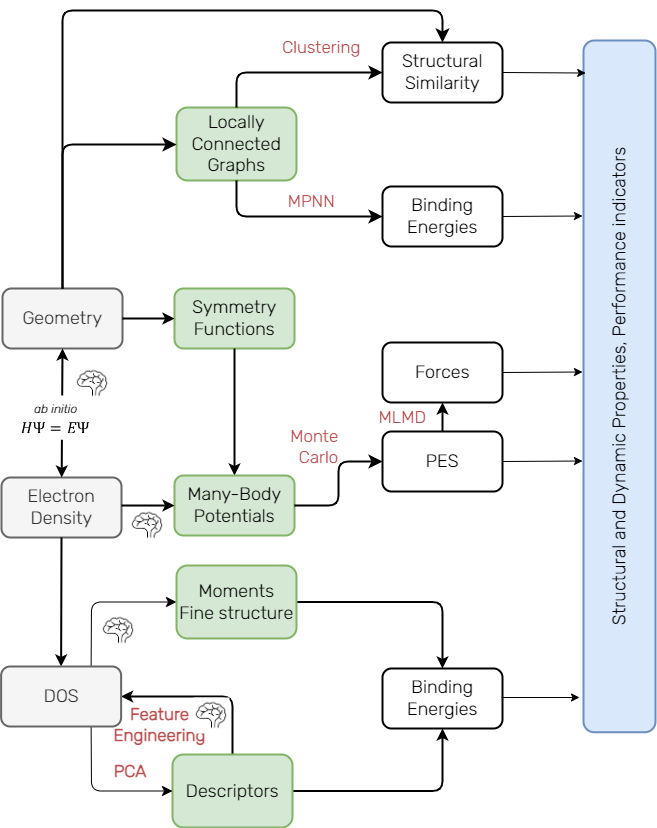

The diagram above was exported from draw.io. Its source (the exported page's mxGraphModel, read from the mxfile embedded in the PNG):
<mxGraphModel dx="1448" dy="1756" grid="0" gridSize="10" guides="1" tooltips="1" connect="1" arrows="1" fold="1" page="1" pageScale="1" pageWidth="1169" pageHeight="827" math="0" shadow="0">
  <root>
    <mxCell id="0" />
    <mxCell id="1" parent="0" />
    <mxCell id="s9PK78JfT4W9NMTNqEp0-1" value="Geometry" style="rounded=1;whiteSpace=wrap;html=1;fontFamily=Rubik light;fontSize=18;fillColor=#f5f5f5;strokeColor=#666666;fontColor=#333333;strokeWidth=2;" parent="1" vertex="1">
      <mxGeometry x="80" y="272" width="120" height="60" as="geometry" />
    </mxCell>
    <mxCell id="s9PK78JfT4W9NMTNqEp0-3" value="Electron Density" style="rounded=1;whiteSpace=wrap;html=1;fontFamily=Rubik light;fontSize=18;fillColor=#f5f5f5;strokeColor=#666666;fontColor=#333333;strokeWidth=2;" parent="1" vertex="1">
      <mxGeometry x="79" y="461" width="120" height="60" as="geometry" />
    </mxCell>
    <mxCell id="s9PK78JfT4W9NMTNqEp0-4" value="" style="endArrow=classic;startArrow=classic;html=1;rounded=0;entryX=0.5;entryY=1;entryDx=0;entryDy=0;strokeWidth=2;" parent="1" source="s9PK78JfT4W9NMTNqEp0-3" target="s9PK78JfT4W9NMTNqEp0-1" edge="1">
      <mxGeometry width="50" height="50" relative="1" as="geometry">
        <mxPoint x="410" y="380" as="sourcePoint" />
        <mxPoint x="460" y="330" as="targetPoint" />
      </mxGeometry>
    </mxCell>
    <mxCell id="s9PK78JfT4W9NMTNqEp0-14" value="Forces" style="rounded=1;whiteSpace=wrap;html=1;fontFamily=Rubik light;fontSize=18;strokeWidth=2;" parent="1" vertex="1">
      <mxGeometry x="460" y="326" width="120" height="60" as="geometry" />
    </mxCell>
    <mxCell id="s9PK78JfT4W9NMTNqEp0-15" value="PES" style="rounded=1;whiteSpace=wrap;html=1;fontFamily=Rubik light;fontSize=18;strokeWidth=2;" parent="1" vertex="1">
      <mxGeometry x="460" y="415" width="120" height="60" as="geometry" />
    </mxCell>
    <mxCell id="s9PK78JfT4W9NMTNqEp0-18" value="" style="endArrow=classic;html=1;rounded=0;entryX=0.5;entryY=1;entryDx=0;entryDy=0;exitX=0.5;exitY=0;exitDx=0;exitDy=0;strokeWidth=2;" parent="1" source="s9PK78JfT4W9NMTNqEp0-15" target="s9PK78JfT4W9NMTNqEp0-14" edge="1">
      <mxGeometry width="50" height="50" relative="1" as="geometry">
        <mxPoint x="574" y="496" as="sourcePoint" />
        <mxPoint x="624" y="446" as="targetPoint" />
      </mxGeometry>
    </mxCell>
    <mxCell id="s9PK78JfT4W9NMTNqEp0-27" value="Binding Energies" style="rounded=1;whiteSpace=wrap;html=1;fontFamily=Rubik light;fontSize=18;strokeWidth=2;" parent="1" vertex="1">
      <mxGeometry x="460" y="652" width="120" height="60" as="geometry" />
    </mxCell>
    <mxCell id="s9PK78JfT4W9NMTNqEp0-29" value="Structural and Dynamic Properties, Performance indicators" style="rounded=1;whiteSpace=wrap;html=1;fontFamily=Rubik light;fontSize=18;fillColor=#dae8fc;strokeColor=#6c8ebf;direction=west;rotation=270;strokeWidth=2;" parent="1" vertex="1">
      <mxGeometry x="351.13" y="333.88" width="691.75" height="72" as="geometry" />
    </mxCell>
    <mxCell id="s9PK78JfT4W9NMTNqEp0-33" value="" style="edgeStyle=elbowEdgeStyle;elbow=horizontal;endArrow=classic;html=1;rounded=1;endSize=8;startSize=8;entryX=0;entryY=0.5;entryDx=0;entryDy=0;exitX=0.75;exitY=0;exitDx=0;exitDy=0;" parent="1" source="s9PK78JfT4W9NMTNqEp0-23" target="PVXw23haYuh2qsbXML__-7" edge="1">
      <mxGeometry width="50" height="50" relative="1" as="geometry">
        <mxPoint x="139" y="617" as="sourcePoint" />
        <mxPoint x="454.5999999999999" y="580.88" as="targetPoint" />
        <Array as="points">
          <mxPoint x="169" y="556" />
        </Array>
      </mxGeometry>
    </mxCell>
    <mxCell id="s9PK78JfT4W9NMTNqEp0-46" value="Monte Carlo" style="text;html=1;align=right;verticalAlign=middle;whiteSpace=wrap;rounded=0;fontFamily=Rubik light;fontSize=17;fillColor=#FFFFFF;fontColor=#b85050;" parent="1" vertex="1">
      <mxGeometry x="368" y="411.5" width="50" height="37" as="geometry" />
    </mxCell>
    <mxCell id="s9PK78JfT4W9NMTNqEp0-64" value="ab initio" style="text;html=1;strokeColor=none;fillColor=#FFFFFF;align=center;verticalAlign=top;whiteSpace=wrap;rounded=0;fontFamily=Rubik light;fontStyle=2" parent="1" vertex="1">
      <mxGeometry x="85.62" y="379" width="95" height="44" as="geometry" />
    </mxCell>
    <mxCell id="s9PK78JfT4W9NMTNqEp0-65" value="" style="shape=image;verticalLabelPosition=bottom;labelBackgroundColor=default;verticalAlign=top;aspect=fixed;imageAspect=0;image=data:image/png,(base64 omitted: 1296 chars);strokeColor=#050505;imageBackground=#FFFFFF;" parent="1" vertex="1">
      <mxGeometry x="93" y="401.5" width="80.23" height="21.5" as="geometry" />
    </mxCell>
    <mxCell id="s9PK78JfT4W9NMTNqEp0-67" value="Feature Engineering" style="text;html=1;strokeColor=none;fillColor=#FFFFFF;align=center;verticalAlign=middle;whiteSpace=wrap;rounded=0;fontFamily=Rubik light;fontColor=#b85050;fontStyle=1;fontSize=17;" parent="1" vertex="1">
      <mxGeometry x="173.23" y="698" width="129" height="20" as="geometry" />
    </mxCell>
    <mxCell id="PVXw23haYuh2qsbXML__-1" value="Symmetry&lt;br&gt;Functions" style="rounded=1;whiteSpace=wrap;html=1;fontFamily=Rubik light;fontSize=18;fillColor=#d5e8d4;strokeColor=#82b366;strokeWidth=2;" vertex="1" parent="1">
      <mxGeometry x="252" y="272" width="120" height="60" as="geometry" />
    </mxCell>
    <mxCell id="PVXw23haYuh2qsbXML__-3" value="" style="endArrow=classic;html=1;rounded=0;exitX=0.5;exitY=1;exitDx=0;exitDy=0;strokeWidth=2;" edge="1" parent="1" source="PVXw23haYuh2qsbXML__-1" target="PVXw23haYuh2qsbXML__-28">
      <mxGeometry width="50" height="50" relative="1" as="geometry">
        <mxPoint x="375" y="384" as="sourcePoint" />
        <mxPoint x="314.96000000000004" y="458.5" as="targetPoint" />
      </mxGeometry>
    </mxCell>
    <mxCell id="s9PK78JfT4W9NMTNqEp0-44" value="MLMD" style="text;html=1;align=center;verticalAlign=middle;whiteSpace=wrap;rounded=0;fontFamily=Rubik light;fontSize=17;fillColor=#FFFFFF;fontColor=#b85050;" parent="1" vertex="1">
      <mxGeometry x="451" y="390.5" width="58" height="21" as="geometry" />
    </mxCell>
    <mxCell id="PVXw23haYuh2qsbXML__-35" style="edgeStyle=orthogonalEdgeStyle;rounded=1;orthogonalLoop=1;jettySize=auto;html=1;exitX=1;exitY=0.5;exitDx=0;exitDy=0;strokeWidth=2;entryX=0.5;entryY=0;entryDx=0;entryDy=0;" edge="1" parent="1" source="PVXw23haYuh2qsbXML__-7" target="s9PK78JfT4W9NMTNqEp0-27">
      <mxGeometry relative="1" as="geometry">
        <mxPoint x="523" y="651" as="targetPoint" />
      </mxGeometry>
    </mxCell>
    <mxCell id="PVXw23haYuh2qsbXML__-7" value="Moments&lt;br&gt;Fine structure" style="rounded=1;whiteSpace=wrap;html=1;fontFamily=Rubik light;fontSize=18;fillColor=#d5e8d4;strokeColor=#82b366;strokeWidth=2;" vertex="1" parent="1">
      <mxGeometry x="254" y="549" width="120" height="73" as="geometry" />
    </mxCell>
    <mxCell id="PVXw23haYuh2qsbXML__-8" value="" style="endArrow=classic;html=1;rounded=0;exitX=0.5;exitY=1;exitDx=0;exitDy=0;entryX=0.5;entryY=0;entryDx=0;entryDy=0;strokeWidth=2;" edge="1" parent="1" source="s9PK78JfT4W9NMTNqEp0-3" target="s9PK78JfT4W9NMTNqEp0-23">
      <mxGeometry width="50" height="50" relative="1" as="geometry">
        <mxPoint x="384" y="280" as="sourcePoint" />
        <mxPoint x="440" y="280" as="targetPoint" />
      </mxGeometry>
    </mxCell>
    <mxCell id="PVXw23haYuh2qsbXML__-9" value="" style="shape=image;verticalLabelPosition=bottom;labelBackgroundColor=default;verticalAlign=top;aspect=fixed;imageAspect=0;image=data:image/png,(base64 omitted: 2952 chars);imageBackground=#FFFFFF;" vertex="1" parent="1">
      <mxGeometry x="178" y="596" width="36" height="36" as="geometry" />
    </mxCell>
    <mxCell id="PVXw23haYuh2qsbXML__-36" style="edgeStyle=orthogonalEdgeStyle;rounded=1;orthogonalLoop=1;jettySize=auto;html=1;exitX=1;exitY=0.5;exitDx=0;exitDy=0;entryX=0.5;entryY=1;entryDx=0;entryDy=0;strokeWidth=2;" edge="1" parent="1" source="PVXw23haYuh2qsbXML__-10" target="s9PK78JfT4W9NMTNqEp0-27">
      <mxGeometry relative="1" as="geometry" />
    </mxCell>
    <mxCell id="PVXw23haYuh2qsbXML__-46" style="edgeStyle=orthogonalEdgeStyle;rounded=1;orthogonalLoop=1;jettySize=auto;html=1;exitX=0.5;exitY=0;exitDx=0;exitDy=0;entryX=1;entryY=0.5;entryDx=0;entryDy=0;strokeWidth=2;" edge="1" parent="1" source="PVXw23haYuh2qsbXML__-10" target="s9PK78JfT4W9NMTNqEp0-23">
      <mxGeometry relative="1" as="geometry" />
    </mxCell>
    <mxCell id="PVXw23haYuh2qsbXML__-10" value="Descriptors" style="rounded=1;whiteSpace=wrap;html=1;fontFamily=Rubik light;fontSize=18;fillColor=#d5e8d4;strokeColor=#82b366;strokeWidth=2;" vertex="1" parent="1">
      <mxGeometry x="250" y="738" width="120" height="73" as="geometry" />
    </mxCell>
    <mxCell id="PVXw23haYuh2qsbXML__-11" value="" style="edgeStyle=elbowEdgeStyle;elbow=horizontal;endArrow=classic;html=1;rounded=1;endSize=8;startSize=8;exitX=0.75;exitY=1;exitDx=0;exitDy=0;entryX=0;entryY=0.5;entryDx=0;entryDy=0;" edge="1" parent="1" source="s9PK78JfT4W9NMTNqEp0-23" target="PVXw23haYuh2qsbXML__-10">
      <mxGeometry width="50" height="50" relative="1" as="geometry">
        <mxPoint x="128" y="723" as="sourcePoint" />
        <mxPoint x="242" y="748" as="targetPoint" />
        <Array as="points">
          <mxPoint x="169" y="740" />
        </Array>
      </mxGeometry>
    </mxCell>
    <mxCell id="PVXw23haYuh2qsbXML__-12" value="PCA" style="text;html=1;strokeColor=none;fillColor=#FFFFFF;align=center;verticalAlign=middle;whiteSpace=wrap;rounded=0;fontFamily=Rubik light;fontColor=#b85050;fontStyle=1;fontSize=17;" vertex="1" parent="1">
      <mxGeometry x="188" y="745" width="40" height="20" as="geometry" />
    </mxCell>
    <mxCell id="PVXw23haYuh2qsbXML__-17" value="Locally Connected&lt;br&gt;Graphs" style="rounded=1;whiteSpace=wrap;html=1;fontFamily=Rubik light;fontSize=18;fillColor=#d5e8d4;strokeColor=#82b366;strokeWidth=2;" vertex="1" parent="1">
      <mxGeometry x="254" y="91" width="120" height="73" as="geometry" />
    </mxCell>
    <mxCell id="PVXw23haYuh2qsbXML__-19" value="Structural Similarity" style="rounded=1;whiteSpace=wrap;html=1;fontFamily=Rubik light;fontSize=18;strokeWidth=2;" vertex="1" parent="1">
      <mxGeometry x="460" y="26" width="120" height="60" as="geometry" />
    </mxCell>
    <mxCell id="PVXw23haYuh2qsbXML__-20" value="Binding Energies" style="rounded=1;whiteSpace=wrap;html=1;fontFamily=Rubik light;fontSize=18;strokeWidth=2;" vertex="1" parent="1">
      <mxGeometry x="460" y="170" width="120" height="60" as="geometry" />
    </mxCell>
    <mxCell id="PVXw23haYuh2qsbXML__-25" value="" style="edgeStyle=elbowEdgeStyle;elbow=vertical;endArrow=classic;html=1;rounded=1;endSize=8;startSize=8;exitX=0.5;exitY=0;exitDx=0;exitDy=0;entryX=0;entryY=0.5;entryDx=0;entryDy=0;strokeWidth=2;" edge="1" parent="1" source="s9PK78JfT4W9NMTNqEp0-1" target="PVXw23haYuh2qsbXML__-17">
      <mxGeometry width="50" height="50" relative="1" as="geometry">
        <mxPoint x="492" y="480" as="sourcePoint" />
        <mxPoint x="542" y="430" as="targetPoint" />
        <Array as="points">
          <mxPoint x="217" y="128" />
        </Array>
      </mxGeometry>
    </mxCell>
    <mxCell id="PVXw23haYuh2qsbXML__-27" value="" style="endArrow=classic;html=1;rounded=0;exitX=1;exitY=0.5;exitDx=0;exitDy=0;entryX=0;entryY=0.5;entryDx=0;entryDy=0;strokeWidth=2;" edge="1" parent="1" source="s9PK78JfT4W9NMTNqEp0-1" target="PVXw23haYuh2qsbXML__-1">
      <mxGeometry width="50" height="50" relative="1" as="geometry">
        <mxPoint x="492" y="342" as="sourcePoint" />
        <mxPoint x="542" y="292" as="targetPoint" />
      </mxGeometry>
    </mxCell>
    <mxCell id="PVXw23haYuh2qsbXML__-28" value="Many-Body&lt;br&gt;Potentials" style="rounded=1;whiteSpace=wrap;html=1;fontFamily=Rubik light;fontSize=18;fillColor=#d5e8d4;strokeColor=#82b366;strokeWidth=2;" vertex="1" parent="1">
      <mxGeometry x="252" y="459" width="120" height="60" as="geometry" />
    </mxCell>
    <mxCell id="PVXw23haYuh2qsbXML__-29" value="" style="edgeStyle=elbowEdgeStyle;elbow=horizontal;endArrow=classic;html=1;rounded=1;endSize=8;startSize=8;exitX=1;exitY=0.5;exitDx=0;exitDy=0;entryX=0;entryY=0.5;entryDx=0;entryDy=0;strokeWidth=2;" edge="1" parent="1" source="PVXw23haYuh2qsbXML__-28" target="s9PK78JfT4W9NMTNqEp0-15">
      <mxGeometry width="50" height="50" relative="1" as="geometry">
        <mxPoint x="492" y="342" as="sourcePoint" />
        <mxPoint x="542" y="292" as="targetPoint" />
      </mxGeometry>
    </mxCell>
    <mxCell id="PVXw23haYuh2qsbXML__-31" value="" style="edgeStyle=elbowEdgeStyle;elbow=horizontal;endArrow=classic;html=1;rounded=1;endSize=8;startSize=8;exitX=0.5;exitY=1;exitDx=0;exitDy=0;entryX=0;entryY=0.5;entryDx=0;entryDy=0;strokeWidth=2;" edge="1" parent="1" source="PVXw23haYuh2qsbXML__-17" target="PVXw23haYuh2qsbXML__-20">
      <mxGeometry width="50" height="50" relative="1" as="geometry">
        <mxPoint x="492" y="342" as="sourcePoint" />
        <mxPoint x="542" y="292" as="targetPoint" />
        <Array as="points">
          <mxPoint x="314" y="138" />
        </Array>
      </mxGeometry>
    </mxCell>
    <mxCell id="PVXw23haYuh2qsbXML__-37" value="" style="edgeStyle=elbowEdgeStyle;elbow=vertical;endArrow=classic;html=1;rounded=1;endSize=8;startSize=8;exitX=0.5;exitY=0;exitDx=0;exitDy=0;entryX=0;entryY=0.5;entryDx=0;entryDy=0;strokeWidth=2;" edge="1" parent="1" source="PVXw23haYuh2qsbXML__-17" target="PVXw23haYuh2qsbXML__-19">
      <mxGeometry width="50" height="50" relative="1" as="geometry">
        <mxPoint x="492" y="330" as="sourcePoint" />
        <mxPoint x="542" y="280" as="targetPoint" />
        <Array as="points">
          <mxPoint x="385" y="56" />
        </Array>
      </mxGeometry>
    </mxCell>
    <mxCell id="PVXw23haYuh2qsbXML__-38" value="" style="endArrow=classic;html=1;rounded=0;" edge="1" parent="1">
      <mxGeometry width="50" height="50" relative="1" as="geometry">
        <mxPoint x="579" y="681" as="sourcePoint" />
        <mxPoint x="657" y="681" as="targetPoint" />
      </mxGeometry>
    </mxCell>
    <mxCell id="PVXw23haYuh2qsbXML__-39" value="" style="endArrow=classic;html=1;rounded=0;exitX=1;exitY=0.5;exitDx=0;exitDy=0;" edge="1" parent="1" source="s9PK78JfT4W9NMTNqEp0-14">
      <mxGeometry width="50" height="50" relative="1" as="geometry">
        <mxPoint x="580" y="355.5" as="sourcePoint" />
        <mxPoint x="660" y="355.5" as="targetPoint" />
      </mxGeometry>
    </mxCell>
    <mxCell id="PVXw23haYuh2qsbXML__-40" value="" style="endArrow=classic;html=1;rounded=0;exitX=1;exitY=0.5;exitDx=0;exitDy=0;" edge="1" parent="1" source="s9PK78JfT4W9NMTNqEp0-15">
      <mxGeometry width="50" height="50" relative="1" as="geometry">
        <mxPoint x="580" y="444.5" as="sourcePoint" />
        <mxPoint x="660" y="444.5" as="targetPoint" />
      </mxGeometry>
    </mxCell>
    <mxCell id="PVXw23haYuh2qsbXML__-41" value="" style="endArrow=classic;html=1;rounded=0;exitX=1;exitY=0.5;exitDx=0;exitDy=0;entryX=0.047;entryY=0.969;entryDx=0;entryDy=0;entryPerimeter=0;" edge="1" parent="1" source="PVXw23haYuh2qsbXML__-19" target="s9PK78JfT4W9NMTNqEp0-29">
      <mxGeometry width="50" height="50" relative="1" as="geometry">
        <mxPoint x="580" y="50.5" as="sourcePoint" />
        <mxPoint x="660" y="50.5" as="targetPoint" />
      </mxGeometry>
    </mxCell>
    <mxCell id="PVXw23haYuh2qsbXML__-43" value="" style="endArrow=classic;html=1;rounded=0;exitX=1;exitY=0.5;exitDx=0;exitDy=0;" edge="1" parent="1" source="PVXw23haYuh2qsbXML__-20">
      <mxGeometry width="50" height="50" relative="1" as="geometry">
        <mxPoint x="580" y="199.5" as="sourcePoint" />
        <mxPoint x="660" y="199.5" as="targetPoint" />
      </mxGeometry>
    </mxCell>
    <mxCell id="PVXw23haYuh2qsbXML__-44" value="" style="shape=image;verticalLabelPosition=bottom;labelBackgroundColor=default;verticalAlign=top;aspect=fixed;imageAspect=0;image=data:image/png,(base64 omitted: 2952 chars);imageBackground=#FFFFFF;" vertex="1" parent="1">
      <mxGeometry x="152" y="349" width="36" height="36" as="geometry" />
    </mxCell>
    <mxCell id="PVXw23haYuh2qsbXML__-47" value="" style="shape=image;verticalLabelPosition=bottom;labelBackgroundColor=default;verticalAlign=top;aspect=fixed;imageAspect=0;image=data:image/png,(base64 omitted: 2952 chars);imageBackground=#FFFFFF;" vertex="1" parent="1">
      <mxGeometry x="207" y="491" width="36" height="36" as="geometry" />
    </mxCell>
    <mxCell id="PVXw23haYuh2qsbXML__-48" value="" style="endArrow=classic;html=1;rounded=0;exitX=1;exitY=0.467;exitDx=0;exitDy=0;strokeWidth=2;exitPerimeter=0;" edge="1" parent="1" source="s9PK78JfT4W9NMTNqEp0-3" target="PVXw23haYuh2qsbXML__-28">
      <mxGeometry width="50" height="50" relative="1" as="geometry">
        <mxPoint x="210" y="312" as="sourcePoint" />
        <mxPoint x="262" y="312" as="targetPoint" />
      </mxGeometry>
    </mxCell>
    <mxCell id="s9PK78JfT4W9NMTNqEp0-23" value="DOS" style="rounded=1;whiteSpace=wrap;html=1;fontFamily=Rubik light;fontSize=18;fillColor=#f5f5f5;strokeColor=#666666;fontColor=#333333;strokeWidth=2;" parent="1" vertex="1">
      <mxGeometry x="78.62" y="650" width="120" height="60" as="geometry" />
    </mxCell>
    <mxCell id="s9PK78JfT4W9NMTNqEp0-62" value="" style="shape=image;verticalLabelPosition=bottom;labelBackgroundColor=default;verticalAlign=top;aspect=fixed;imageAspect=0;image=data:image/png,(base64 omitted: 2952 chars);imageBackground=#FFFFFF;" parent="1" vertex="1">
      <mxGeometry x="271" y="681" width="36" height="36" as="geometry" />
    </mxCell>
    <mxCell id="PVXw23haYuh2qsbXML__-52" value="MPNN" style="text;html=1;align=center;verticalAlign=middle;whiteSpace=wrap;rounded=0;fontFamily=Rubik light;fontSize=17;fillColor=#FFFFFF;fontColor=#b85050;" vertex="1" parent="1">
      <mxGeometry x="360" y="174" width="58" height="21" as="geometry" />
    </mxCell>
    <mxCell id="PVXw23haYuh2qsbXML__-53" value="Clustering" style="text;html=1;align=center;verticalAlign=middle;whiteSpace=wrap;rounded=0;fontFamily=Rubik light;fontSize=17;fillColor=#FFFFFF;fontColor=#b85050;" vertex="1" parent="1">
      <mxGeometry x="370" y="20" width="58" height="21" as="geometry" />
    </mxCell>
    <mxCell id="PVXw23haYuh2qsbXML__-54" value="" style="edgeStyle=elbowEdgeStyle;elbow=vertical;endArrow=classic;html=1;rounded=1;endSize=8;startSize=8;exitX=0.5;exitY=0;exitDx=0;exitDy=0;strokeWidth=2;entryX=0.5;entryY=0;entryDx=0;entryDy=0;" edge="1" parent="1" source="s9PK78JfT4W9NMTNqEp0-1" target="PVXw23haYuh2qsbXML__-19">
      <mxGeometry width="50" height="50" relative="1" as="geometry">
        <mxPoint x="150" y="282" as="sourcePoint" />
        <mxPoint x="450" y="57" as="targetPoint" />
        <Array as="points">
          <mxPoint x="330" y="-6" />
        </Array>
      </mxGeometry>
    </mxCell>
  </root>
</mxGraphModel>